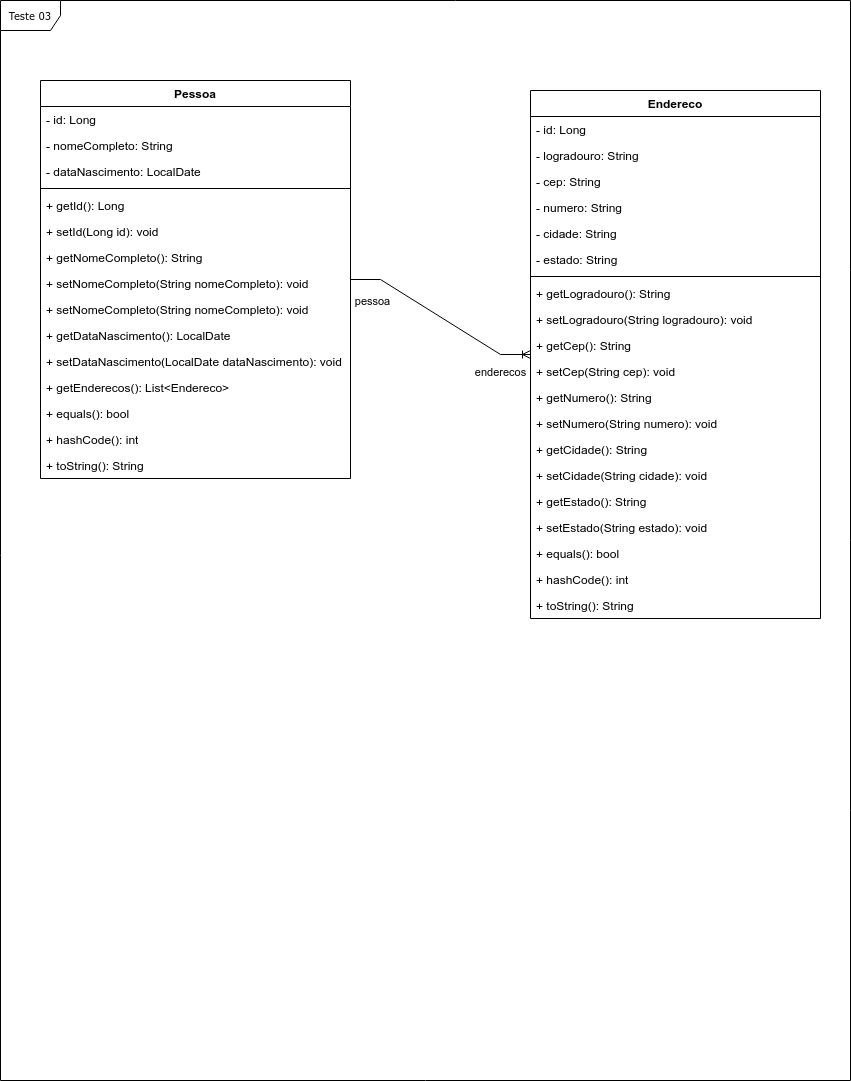

The diagram above was exported from draw.io. Its source (the exported page's mxGraphModel, read from the mxfile embedded in the PNG):
<mxGraphModel dx="1364" dy="820" grid="1" gridSize="10" guides="1" tooltips="1" connect="1" arrows="1" fold="1" page="1" pageScale="1" pageWidth="850" pageHeight="1100" background="none" math="0" shadow="0">
  <root>
    <mxCell id="0" />
    <mxCell id="1" parent="0" />
    <mxCell id="17acba5748e5396b-1" value="Teste 03" style="shape=umlFrame;whiteSpace=wrap;html=1;rounded=0;shadow=0;comic=0;labelBackgroundColor=none;strokeWidth=1;fontFamily=Verdana;fontSize=10;align=center;" parent="1" vertex="1">
      <mxGeometry width="850" height="1080" as="geometry" />
    </mxCell>
    <mxCell id="6bz0H0R_qcwY3uhX64Q--1" value="Pessoa" style="swimlane;fontStyle=1;align=center;verticalAlign=top;childLayout=stackLayout;horizontal=1;startSize=26;horizontalStack=0;resizeParent=1;resizeParentMax=0;resizeLast=0;collapsible=1;marginBottom=0;whiteSpace=wrap;html=1;" parent="1" vertex="1">
      <mxGeometry x="40" y="80" width="310" height="398" as="geometry" />
    </mxCell>
    <mxCell id="6bz0H0R_qcwY3uhX64Q--12" value="- id: Long&lt;div&gt;&lt;br&gt;&lt;/div&gt;" style="text;strokeColor=none;fillColor=none;align=left;verticalAlign=top;spacingLeft=4;spacingRight=4;overflow=hidden;rotatable=0;points=[[0,0.5],[1,0.5]];portConstraint=eastwest;whiteSpace=wrap;html=1;" parent="6bz0H0R_qcwY3uhX64Q--1" vertex="1">
      <mxGeometry y="26" width="310" height="26" as="geometry" />
    </mxCell>
    <mxCell id="6bz0H0R_qcwY3uhX64Q--2" value="- nomeCompleto: String&lt;div&gt;&lt;br&gt;&lt;/div&gt;" style="text;strokeColor=none;fillColor=none;align=left;verticalAlign=top;spacingLeft=4;spacingRight=4;overflow=hidden;rotatable=0;points=[[0,0.5],[1,0.5]];portConstraint=eastwest;whiteSpace=wrap;html=1;" parent="6bz0H0R_qcwY3uhX64Q--1" vertex="1">
      <mxGeometry y="52" width="310" height="26" as="geometry" />
    </mxCell>
    <mxCell id="17acba5748e5396b-24" value="- dataNascimento: LocalDate" style="text;html=1;strokeColor=none;fillColor=none;align=left;verticalAlign=top;spacingLeft=4;spacingRight=4;whiteSpace=wrap;overflow=hidden;rotatable=0;points=[[0,0.5],[1,0.5]];portConstraint=eastwest;" parent="6bz0H0R_qcwY3uhX64Q--1" vertex="1">
      <mxGeometry y="78" width="310" height="26" as="geometry" />
    </mxCell>
    <mxCell id="6bz0H0R_qcwY3uhX64Q--3" value="" style="line;strokeWidth=1;fillColor=none;align=left;verticalAlign=middle;spacingTop=-1;spacingLeft=3;spacingRight=3;rotatable=0;labelPosition=right;points=[];portConstraint=eastwest;strokeColor=inherit;" parent="6bz0H0R_qcwY3uhX64Q--1" vertex="1">
      <mxGeometry y="104" width="310" height="8" as="geometry" />
    </mxCell>
    <mxCell id="6bz0H0R_qcwY3uhX64Q--14" value="+ getId(): Long" style="text;strokeColor=none;fillColor=none;align=left;verticalAlign=top;spacingLeft=4;spacingRight=4;overflow=hidden;rotatable=0;points=[[0,0.5],[1,0.5]];portConstraint=eastwest;whiteSpace=wrap;html=1;" parent="6bz0H0R_qcwY3uhX64Q--1" vertex="1">
      <mxGeometry y="112" width="310" height="26" as="geometry" />
    </mxCell>
    <mxCell id="6bz0H0R_qcwY3uhX64Q--16" value="+ setId(Long id): void" style="text;strokeColor=none;fillColor=none;align=left;verticalAlign=top;spacingLeft=4;spacingRight=4;overflow=hidden;rotatable=0;points=[[0,0.5],[1,0.5]];portConstraint=eastwest;whiteSpace=wrap;html=1;" parent="6bz0H0R_qcwY3uhX64Q--1" vertex="1">
      <mxGeometry y="138" width="310" height="26" as="geometry" />
    </mxCell>
    <mxCell id="6bz0H0R_qcwY3uhX64Q--4" value="+ getNomeCompleto(): String" style="text;strokeColor=none;fillColor=none;align=left;verticalAlign=top;spacingLeft=4;spacingRight=4;overflow=hidden;rotatable=0;points=[[0,0.5],[1,0.5]];portConstraint=eastwest;whiteSpace=wrap;html=1;" parent="6bz0H0R_qcwY3uhX64Q--1" vertex="1">
      <mxGeometry y="164" width="310" height="26" as="geometry" />
    </mxCell>
    <mxCell id="6bz0H0R_qcwY3uhX64Q--17" value="+ setNomeCompleto(String nomeCompleto): void" style="text;strokeColor=none;fillColor=none;align=left;verticalAlign=top;spacingLeft=4;spacingRight=4;overflow=hidden;rotatable=0;points=[[0,0.5],[1,0.5]];portConstraint=eastwest;whiteSpace=wrap;html=1;" parent="6bz0H0R_qcwY3uhX64Q--1" vertex="1">
      <mxGeometry y="190" width="310" height="26" as="geometry" />
    </mxCell>
    <mxCell id="6bz0H0R_qcwY3uhX64Q--45" value="+ setNomeCompleto(String nomeCompleto): void" style="text;strokeColor=none;fillColor=none;align=left;verticalAlign=top;spacingLeft=4;spacingRight=4;overflow=hidden;rotatable=0;points=[[0,0.5],[1,0.5]];portConstraint=eastwest;whiteSpace=wrap;html=1;" parent="6bz0H0R_qcwY3uhX64Q--1" vertex="1">
      <mxGeometry y="216" width="310" height="26" as="geometry" />
    </mxCell>
    <mxCell id="6bz0H0R_qcwY3uhX64Q--13" value="+ getDataNascimento(): LocalDate" style="text;strokeColor=none;fillColor=none;align=left;verticalAlign=top;spacingLeft=4;spacingRight=4;overflow=hidden;rotatable=0;points=[[0,0.5],[1,0.5]];portConstraint=eastwest;whiteSpace=wrap;html=1;" parent="6bz0H0R_qcwY3uhX64Q--1" vertex="1">
      <mxGeometry y="242" width="310" height="26" as="geometry" />
    </mxCell>
    <mxCell id="6bz0H0R_qcwY3uhX64Q--18" value="+ setDataNascimento(LocalDate dataNascimento): void" style="text;strokeColor=none;fillColor=none;align=left;verticalAlign=top;spacingLeft=4;spacingRight=4;overflow=hidden;rotatable=0;points=[[0,0.5],[1,0.5]];portConstraint=eastwest;whiteSpace=wrap;html=1;" parent="6bz0H0R_qcwY3uhX64Q--1" vertex="1">
      <mxGeometry y="268" width="310" height="26" as="geometry" />
    </mxCell>
    <mxCell id="6bz0H0R_qcwY3uhX64Q--15" value="+ getEnderecos(): List&amp;lt;Endereco&amp;gt;" style="text;html=1;strokeColor=none;fillColor=none;align=left;verticalAlign=top;spacingLeft=4;spacingRight=4;whiteSpace=wrap;overflow=hidden;rotatable=0;points=[[0,0.5],[1,0.5]];portConstraint=eastwest;" parent="6bz0H0R_qcwY3uhX64Q--1" vertex="1">
      <mxGeometry y="294" width="310" height="26" as="geometry" />
    </mxCell>
    <mxCell id="6bz0H0R_qcwY3uhX64Q--32" value="+ equals(): bool" style="text;strokeColor=none;fillColor=none;align=left;verticalAlign=top;spacingLeft=4;spacingRight=4;overflow=hidden;rotatable=0;points=[[0,0.5],[1,0.5]];portConstraint=eastwest;whiteSpace=wrap;html=1;" parent="6bz0H0R_qcwY3uhX64Q--1" vertex="1">
      <mxGeometry y="320" width="310" height="26" as="geometry" />
    </mxCell>
    <mxCell id="6bz0H0R_qcwY3uhX64Q--20" value="+ hashCode(): int" style="text;strokeColor=none;fillColor=none;align=left;verticalAlign=top;spacingLeft=4;spacingRight=4;overflow=hidden;rotatable=0;points=[[0,0.5],[1,0.5]];portConstraint=eastwest;whiteSpace=wrap;html=1;" parent="6bz0H0R_qcwY3uhX64Q--1" vertex="1">
      <mxGeometry y="346" width="310" height="26" as="geometry" />
    </mxCell>
    <mxCell id="6bz0H0R_qcwY3uhX64Q--19" value="+ toString(): String" style="text;strokeColor=none;fillColor=none;align=left;verticalAlign=top;spacingLeft=4;spacingRight=4;overflow=hidden;rotatable=0;points=[[0,0.5],[1,0.5]];portConstraint=eastwest;whiteSpace=wrap;html=1;" parent="6bz0H0R_qcwY3uhX64Q--1" vertex="1">
      <mxGeometry y="372" width="310" height="26" as="geometry" />
    </mxCell>
    <mxCell id="6bz0H0R_qcwY3uhX64Q--6" value="Endereco" style="swimlane;fontStyle=1;align=center;verticalAlign=top;childLayout=stackLayout;horizontal=1;startSize=26;horizontalStack=0;resizeParent=1;resizeParentMax=0;resizeLast=0;collapsible=1;marginBottom=0;whiteSpace=wrap;html=1;" parent="1" vertex="1">
      <mxGeometry x="530" y="90" width="290" height="528" as="geometry" />
    </mxCell>
    <mxCell id="ucynHg5q3BTtYKd7OB-1-1" value="- id: Long&lt;div&gt;&lt;br&gt;&lt;/div&gt;" style="text;strokeColor=none;fillColor=none;align=left;verticalAlign=top;spacingLeft=4;spacingRight=4;overflow=hidden;rotatable=0;points=[[0,0.5],[1,0.5]];portConstraint=eastwest;whiteSpace=wrap;html=1;" vertex="1" parent="6bz0H0R_qcwY3uhX64Q--6">
      <mxGeometry y="26" width="290" height="26" as="geometry" />
    </mxCell>
    <mxCell id="6bz0H0R_qcwY3uhX64Q--7" value="- logradouro: String&lt;div&gt;&lt;br&gt;&lt;/div&gt;" style="text;strokeColor=none;fillColor=none;align=left;verticalAlign=top;spacingLeft=4;spacingRight=4;overflow=hidden;rotatable=0;points=[[0,0.5],[1,0.5]];portConstraint=eastwest;whiteSpace=wrap;html=1;" parent="6bz0H0R_qcwY3uhX64Q--6" vertex="1">
      <mxGeometry y="52" width="290" height="26" as="geometry" />
    </mxCell>
    <mxCell id="6bz0H0R_qcwY3uhX64Q--8" value="- cep: String" style="text;html=1;strokeColor=none;fillColor=none;align=left;verticalAlign=top;spacingLeft=4;spacingRight=4;whiteSpace=wrap;overflow=hidden;rotatable=0;points=[[0,0.5],[1,0.5]];portConstraint=eastwest;" parent="6bz0H0R_qcwY3uhX64Q--6" vertex="1">
      <mxGeometry y="78" width="290" height="26" as="geometry" />
    </mxCell>
    <mxCell id="6bz0H0R_qcwY3uhX64Q--9" value="- numero: String" style="text;html=1;strokeColor=none;fillColor=none;align=left;verticalAlign=top;spacingLeft=4;spacingRight=4;whiteSpace=wrap;overflow=hidden;rotatable=0;points=[[0,0.5],[1,0.5]];portConstraint=eastwest;" parent="6bz0H0R_qcwY3uhX64Q--6" vertex="1">
      <mxGeometry y="104" width="290" height="26" as="geometry" />
    </mxCell>
    <mxCell id="6bz0H0R_qcwY3uhX64Q--21" value="- cidade: String" style="text;html=1;strokeColor=none;fillColor=none;align=left;verticalAlign=top;spacingLeft=4;spacingRight=4;whiteSpace=wrap;overflow=hidden;rotatable=0;points=[[0,0.5],[1,0.5]];portConstraint=eastwest;" parent="6bz0H0R_qcwY3uhX64Q--6" vertex="1">
      <mxGeometry y="130" width="290" height="26" as="geometry" />
    </mxCell>
    <mxCell id="6bz0H0R_qcwY3uhX64Q--22" value="- estado: String" style="text;html=1;strokeColor=none;fillColor=none;align=left;verticalAlign=top;spacingLeft=4;spacingRight=4;whiteSpace=wrap;overflow=hidden;rotatable=0;points=[[0,0.5],[1,0.5]];portConstraint=eastwest;" parent="6bz0H0R_qcwY3uhX64Q--6" vertex="1">
      <mxGeometry y="156" width="290" height="26" as="geometry" />
    </mxCell>
    <mxCell id="6bz0H0R_qcwY3uhX64Q--10" value="" style="line;strokeWidth=1;fillColor=none;align=left;verticalAlign=middle;spacingTop=-1;spacingLeft=3;spacingRight=3;rotatable=0;labelPosition=right;points=[];portConstraint=eastwest;strokeColor=inherit;" parent="6bz0H0R_qcwY3uhX64Q--6" vertex="1">
      <mxGeometry y="182" width="290" height="8" as="geometry" />
    </mxCell>
    <mxCell id="6bz0H0R_qcwY3uhX64Q--11" value="+ getLogradouro(): String" style="text;strokeColor=none;fillColor=none;align=left;verticalAlign=top;spacingLeft=4;spacingRight=4;overflow=hidden;rotatable=0;points=[[0,0.5],[1,0.5]];portConstraint=eastwest;whiteSpace=wrap;html=1;" parent="6bz0H0R_qcwY3uhX64Q--6" vertex="1">
      <mxGeometry y="190" width="290" height="26" as="geometry" />
    </mxCell>
    <mxCell id="6bz0H0R_qcwY3uhX64Q--23" value="+ setLogradouro(String logradouro): void" style="text;strokeColor=none;fillColor=none;align=left;verticalAlign=top;spacingLeft=4;spacingRight=4;overflow=hidden;rotatable=0;points=[[0,0.5],[1,0.5]];portConstraint=eastwest;whiteSpace=wrap;html=1;" parent="6bz0H0R_qcwY3uhX64Q--6" vertex="1">
      <mxGeometry y="216" width="290" height="26" as="geometry" />
    </mxCell>
    <mxCell id="6bz0H0R_qcwY3uhX64Q--24" value="+ getCep(): String" style="text;strokeColor=none;fillColor=none;align=left;verticalAlign=top;spacingLeft=4;spacingRight=4;overflow=hidden;rotatable=0;points=[[0,0.5],[1,0.5]];portConstraint=eastwest;whiteSpace=wrap;html=1;" parent="6bz0H0R_qcwY3uhX64Q--6" vertex="1">
      <mxGeometry y="242" width="290" height="26" as="geometry" />
    </mxCell>
    <mxCell id="6bz0H0R_qcwY3uhX64Q--25" value="+ setCep(String cep): void" style="text;strokeColor=none;fillColor=none;align=left;verticalAlign=top;spacingLeft=4;spacingRight=4;overflow=hidden;rotatable=0;points=[[0,0.5],[1,0.5]];portConstraint=eastwest;whiteSpace=wrap;html=1;" parent="6bz0H0R_qcwY3uhX64Q--6" vertex="1">
      <mxGeometry y="268" width="290" height="26" as="geometry" />
    </mxCell>
    <mxCell id="6bz0H0R_qcwY3uhX64Q--27" value="+ getNumero(): String" style="text;strokeColor=none;fillColor=none;align=left;verticalAlign=top;spacingLeft=4;spacingRight=4;overflow=hidden;rotatable=0;points=[[0,0.5],[1,0.5]];portConstraint=eastwest;whiteSpace=wrap;html=1;" parent="6bz0H0R_qcwY3uhX64Q--6" vertex="1">
      <mxGeometry y="294" width="290" height="26" as="geometry" />
    </mxCell>
    <mxCell id="6bz0H0R_qcwY3uhX64Q--26" value="+ setNumero(String numero): void" style="text;strokeColor=none;fillColor=none;align=left;verticalAlign=top;spacingLeft=4;spacingRight=4;overflow=hidden;rotatable=0;points=[[0,0.5],[1,0.5]];portConstraint=eastwest;whiteSpace=wrap;html=1;" parent="6bz0H0R_qcwY3uhX64Q--6" vertex="1">
      <mxGeometry y="320" width="290" height="26" as="geometry" />
    </mxCell>
    <mxCell id="6bz0H0R_qcwY3uhX64Q--28" value="+ getCidade(): String" style="text;strokeColor=none;fillColor=none;align=left;verticalAlign=top;spacingLeft=4;spacingRight=4;overflow=hidden;rotatable=0;points=[[0,0.5],[1,0.5]];portConstraint=eastwest;whiteSpace=wrap;html=1;" parent="6bz0H0R_qcwY3uhX64Q--6" vertex="1">
      <mxGeometry y="346" width="290" height="26" as="geometry" />
    </mxCell>
    <mxCell id="6bz0H0R_qcwY3uhX64Q--29" value="+ setCidade(String cidade): void" style="text;strokeColor=none;fillColor=none;align=left;verticalAlign=top;spacingLeft=4;spacingRight=4;overflow=hidden;rotatable=0;points=[[0,0.5],[1,0.5]];portConstraint=eastwest;whiteSpace=wrap;html=1;" parent="6bz0H0R_qcwY3uhX64Q--6" vertex="1">
      <mxGeometry y="372" width="290" height="26" as="geometry" />
    </mxCell>
    <mxCell id="6bz0H0R_qcwY3uhX64Q--30" value="+ getEstado(): String" style="text;strokeColor=none;fillColor=none;align=left;verticalAlign=top;spacingLeft=4;spacingRight=4;overflow=hidden;rotatable=0;points=[[0,0.5],[1,0.5]];portConstraint=eastwest;whiteSpace=wrap;html=1;" parent="6bz0H0R_qcwY3uhX64Q--6" vertex="1">
      <mxGeometry y="398" width="290" height="26" as="geometry" />
    </mxCell>
    <mxCell id="6bz0H0R_qcwY3uhX64Q--31" value="+ setEstado(String estado): void" style="text;strokeColor=none;fillColor=none;align=left;verticalAlign=top;spacingLeft=4;spacingRight=4;overflow=hidden;rotatable=0;points=[[0,0.5],[1,0.5]];portConstraint=eastwest;whiteSpace=wrap;html=1;" parent="6bz0H0R_qcwY3uhX64Q--6" vertex="1">
      <mxGeometry y="424" width="290" height="26" as="geometry" />
    </mxCell>
    <mxCell id="6bz0H0R_qcwY3uhX64Q--35" value="+ equals(): bool" style="text;strokeColor=none;fillColor=none;align=left;verticalAlign=top;spacingLeft=4;spacingRight=4;overflow=hidden;rotatable=0;points=[[0,0.5],[1,0.5]];portConstraint=eastwest;whiteSpace=wrap;html=1;" parent="6bz0H0R_qcwY3uhX64Q--6" vertex="1">
      <mxGeometry y="450" width="290" height="26" as="geometry" />
    </mxCell>
    <mxCell id="6bz0H0R_qcwY3uhX64Q--34" value="+ hashCode(): int" style="text;strokeColor=none;fillColor=none;align=left;verticalAlign=top;spacingLeft=4;spacingRight=4;overflow=hidden;rotatable=0;points=[[0,0.5],[1,0.5]];portConstraint=eastwest;whiteSpace=wrap;html=1;" parent="6bz0H0R_qcwY3uhX64Q--6" vertex="1">
      <mxGeometry y="476" width="290" height="26" as="geometry" />
    </mxCell>
    <mxCell id="6bz0H0R_qcwY3uhX64Q--33" value="+ toString(): String" style="text;strokeColor=none;fillColor=none;align=left;verticalAlign=top;spacingLeft=4;spacingRight=4;overflow=hidden;rotatable=0;points=[[0,0.5],[1,0.5]];portConstraint=eastwest;whiteSpace=wrap;html=1;" parent="6bz0H0R_qcwY3uhX64Q--6" vertex="1">
      <mxGeometry y="502" width="290" height="26" as="geometry" />
    </mxCell>
    <mxCell id="6bz0H0R_qcwY3uhX64Q--49" value="" style="edgeStyle=entityRelationEdgeStyle;fontSize=12;html=1;endArrow=ERoneToMany;rounded=0;" parent="1" source="6bz0H0R_qcwY3uhX64Q--1" target="6bz0H0R_qcwY3uhX64Q--6" edge="1">
      <mxGeometry width="100" height="100" relative="1" as="geometry">
        <mxPoint x="360" y="520" as="sourcePoint" />
        <mxPoint x="460" y="420" as="targetPoint" />
      </mxGeometry>
    </mxCell>
    <mxCell id="6bz0H0R_qcwY3uhX64Q--50" value="enderecos" style="edgeLabel;html=1;align=center;verticalAlign=middle;resizable=0;points=[];" parent="6bz0H0R_qcwY3uhX64Q--49" vertex="1" connectable="0">
      <mxGeometry x="0.8597" relative="1" as="geometry">
        <mxPoint x="-16" y="17" as="offset" />
      </mxGeometry>
    </mxCell>
    <mxCell id="6bz0H0R_qcwY3uhX64Q--51" value="pessoa" style="edgeLabel;html=1;align=center;verticalAlign=middle;resizable=0;points=[];" parent="6bz0H0R_qcwY3uhX64Q--49" vertex="1" connectable="0">
      <mxGeometry x="-0.836" relative="1" as="geometry">
        <mxPoint x="4" y="21" as="offset" />
      </mxGeometry>
    </mxCell>
  </root>
</mxGraphModel>